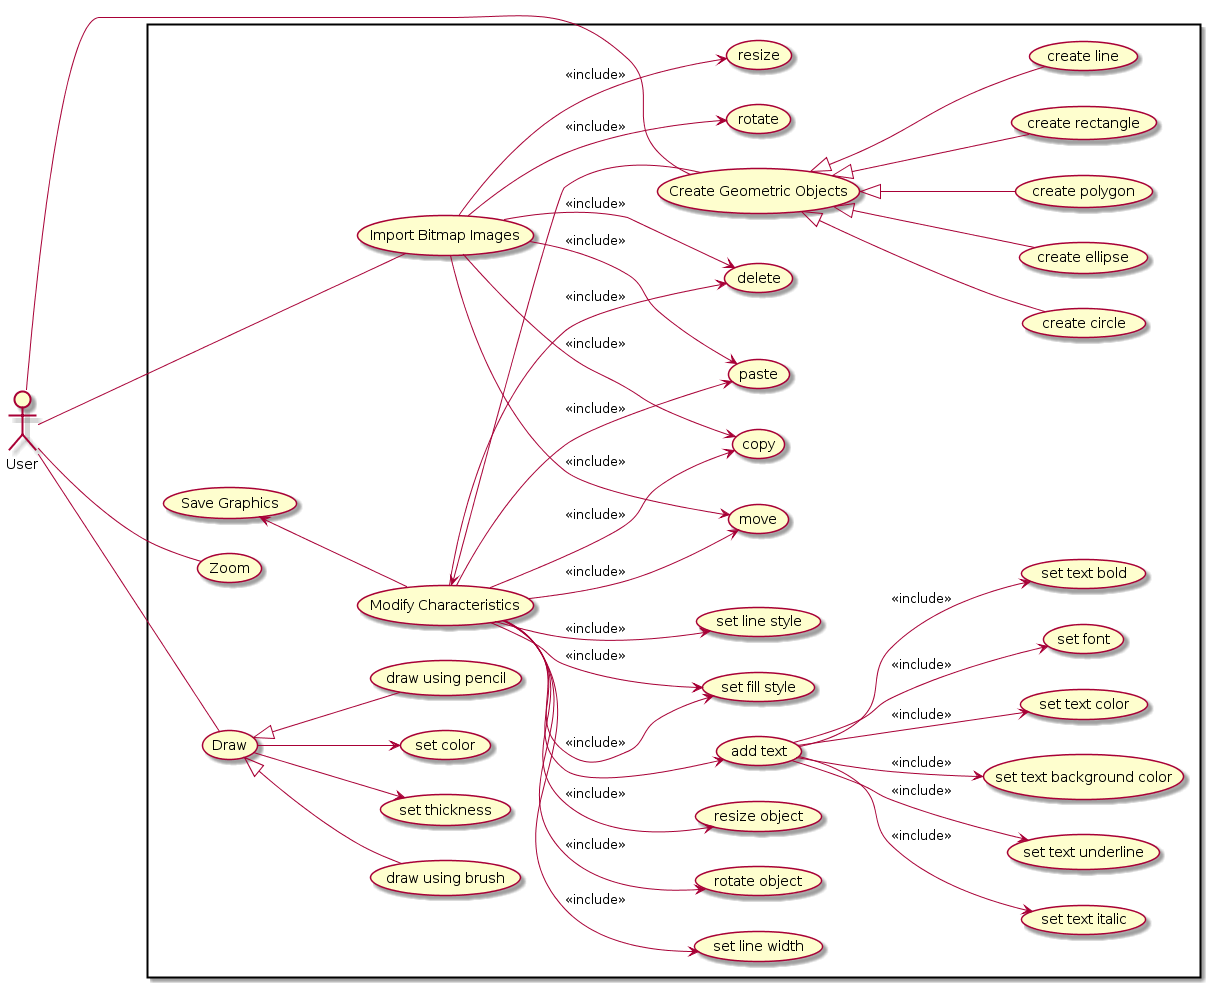

The diagram above was rendered by PlantUML. Its source (embedded in the PNG):
@startuml
:User:
left to right direction
skinparam packagestyle rectangle

rectangle {

(Create Geometric Objects) as (create)
(Modify Characteristics) as (modify)
(Save Graphics) as (save)
(Import Bitmap Images) as (import)
(Zoom) as (zoom)
(Draw) as (draw)

(save)<--(modify)

User -- (create)
(create) <|-- (create circle)
(create) <|-- (create ellipse)
(create) <|-- (create polygon)
(create) <|-- (create rectangle)
(create) <|-- (create line)


(modify) <-- (create)

(modify) --> (add text)
(add text) -->(set font) : <<include>>
(add text) -->(set text bold) : <<include>>
(add text) -->(set text italic) : <<include>>
(add text) -->(set text underline) : <<include>>
(add text) -->(set text background color) : <<include>>
(add text) -->(set text color) : <<include>>

(modify) -->(set fill style) : <<include>>
(modify) -->(set line style) : <<include>>
(modify) -->(set line width) : <<include>>
(modify) -->(set fill style) : <<include>>
(modify) -->(resize object) : <<include>>
(modify) -->(rotate object) : <<include>>
(modify) --> (delete) : <<include>>
(modify) --> (copy) : <<include>>
(modify) --> (paste) : <<include>>
(modify) --> (move) : <<include>>


User --- (import)
(import) --> (rotate) : <<include>>
(import) --> (delete) : <<include>>
(import) --> (resize) : <<include>>
(import) --> (copy) : <<include>>
(import) --> (paste) : <<include>>
(import) --> (move) : <<include>>

User --- (zoom)

User --- (draw)
(draw) <|-- (draw using pencil)
(draw) <|-- (draw using brush)
(draw) --> (set thickness)
(draw) --> (set color)
}
@enduml